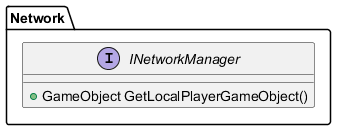

The diagram above was rendered by PlantUML. Its source (embedded in the PNG):
@startuml Network CD

package "Network" {

    interface INetworkManager
    {
        + GameObject GetLocalPlayerGameObject()
    }
}

@enduml